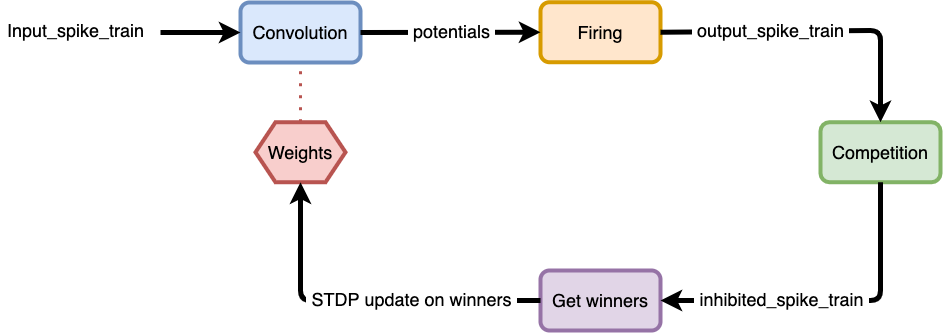

The diagram above was exported from draw.io. Its source (the exported page's mxGraphModel, read from the mxfile embedded in the PNG):
<mxGraphModel dx="2804" dy="3420" grid="1" gridSize="10" guides="1" tooltips="1" connect="1" arrows="1" fold="1" page="1" pageScale="1" pageWidth="827" pageHeight="1169" math="0" shadow="0">
  <root>
    <mxCell id="0" />
    <mxCell id="1" parent="0" />
    <mxCell id="2" value="&lt;font style=&quot;font-size: 18px&quot;&gt;Convolution&lt;/font&gt;" style="rounded=1;whiteSpace=wrap;html=1;strokeWidth=4;fillColor=#dae8fc;strokeColor=#6c8ebf;" vertex="1" parent="1">
      <mxGeometry x="1360" y="3042" width="120" height="60" as="geometry" />
    </mxCell>
    <mxCell id="3" value="&lt;font style=&quot;font-size: 18px&quot;&gt;Firing&lt;/font&gt;" style="rounded=1;whiteSpace=wrap;html=1;strokeWidth=4;fillColor=#ffe6cc;strokeColor=#d79b00;" vertex="1" parent="1">
      <mxGeometry x="1660" y="3041.73" width="120" height="60" as="geometry" />
    </mxCell>
    <mxCell id="4" value="&lt;font style=&quot;font-size: 18px&quot;&gt;Weights&lt;/font&gt;" style="shape=hexagon;perimeter=hexagonPerimeter2;whiteSpace=wrap;html=1;fixedSize=1;strokeWidth=4;fillColor=#f8cecc;strokeColor=#b85450;" vertex="1" parent="1">
      <mxGeometry x="1375" y="3161.73" width="90" height="60" as="geometry" />
    </mxCell>
    <mxCell id="5" value="&lt;font style=&quot;font-size: 18px&quot;&gt;Competition&lt;/font&gt;" style="rounded=1;whiteSpace=wrap;html=1;strokeWidth=4;fillColor=#d5e8d4;strokeColor=#82b366;" vertex="1" parent="1">
      <mxGeometry x="1940" y="3161.73" width="120" height="60" as="geometry" />
    </mxCell>
    <mxCell id="6" value="&lt;font style=&quot;font-size: 18px&quot;&gt;Get winners&lt;/font&gt;" style="rounded=1;whiteSpace=wrap;html=1;strokeWidth=4;fillColor=#e1d5e7;strokeColor=#9673a6;" vertex="1" parent="1">
      <mxGeometry x="1660" y="3310" width="120" height="60" as="geometry" />
    </mxCell>
    <mxCell id="7" value="" style="endArrow=classic;html=1;strokeWidth=5;entryX=0;entryY=0.5;entryDx=0;entryDy=0;" edge="1" target="2" parent="1">
      <mxGeometry width="50" height="50" relative="1" as="geometry">
        <mxPoint x="1280.0000000000005" y="3072" as="sourcePoint" />
        <mxPoint x="1200" y="3090" as="targetPoint" />
      </mxGeometry>
    </mxCell>
    <mxCell id="8" value="&lt;font style=&quot;font-size: 18px&quot;&gt;Input_spike_train&lt;/font&gt;" style="text;html=1;align=center;verticalAlign=middle;resizable=0;points=[];autosize=1;strokeColor=none;" vertex="1" parent="1">
      <mxGeometry x="1120" y="3060" width="150" height="20" as="geometry" />
    </mxCell>
    <mxCell id="9" value="" style="endArrow=classic;html=1;strokeWidth=5;exitX=1;exitY=0.5;exitDx=0;exitDy=0;entryX=0;entryY=0.5;entryDx=0;entryDy=0;" edge="1" source="2" target="3" parent="1">
      <mxGeometry relative="1" as="geometry">
        <mxPoint x="1510" y="3320" as="sourcePoint" />
        <mxPoint x="1610" y="3320" as="targetPoint" />
      </mxGeometry>
    </mxCell>
    <mxCell id="10" value="&lt;font style=&quot;font-size: 18px&quot;&gt;&amp;nbsp;potentials&amp;nbsp;&lt;/font&gt;" style="edgeLabel;resizable=0;html=1;align=center;verticalAlign=middle;" connectable="0" vertex="1" parent="9">
      <mxGeometry relative="1" as="geometry">
        <mxPoint y="-2" as="offset" />
      </mxGeometry>
    </mxCell>
    <mxCell id="11" value="" style="endArrow=classic;html=1;strokeWidth=5;exitX=1;exitY=0.5;exitDx=0;exitDy=0;entryX=0.5;entryY=0;entryDx=0;entryDy=0;" edge="1" source="3" target="5" parent="1">
      <mxGeometry relative="1" as="geometry">
        <mxPoint x="1930" y="3010" as="sourcePoint" />
        <mxPoint x="2170" y="3010" as="targetPoint" />
        <Array as="points">
          <mxPoint x="2000" y="3070" />
        </Array>
      </mxGeometry>
    </mxCell>
    <mxCell id="12" value="&lt;font style=&quot;font-size: 18px&quot;&gt;&amp;nbsp;output_spike_train&amp;nbsp;&lt;/font&gt;" style="edgeLabel;resizable=0;html=1;align=center;verticalAlign=middle;" connectable="0" vertex="1" parent="11">
      <mxGeometry relative="1" as="geometry">
        <mxPoint x="-47" y="-1" as="offset" />
      </mxGeometry>
    </mxCell>
    <mxCell id="13" value="" style="endArrow=classic;html=1;strokeWidth=5;exitX=0.5;exitY=1;exitDx=0;exitDy=0;entryX=1;entryY=0.5;entryDx=0;entryDy=0;" edge="1" source="5" target="6" parent="1">
      <mxGeometry relative="1" as="geometry">
        <mxPoint x="2178" y="3349.9999999999995" as="sourcePoint" />
        <mxPoint x="1830" y="3468.27" as="targetPoint" />
        <Array as="points">
          <mxPoint x="2000" y="3340" />
        </Array>
      </mxGeometry>
    </mxCell>
    <mxCell id="14" value="&lt;font style=&quot;font-size: 18px&quot;&gt;&amp;nbsp;inhibited_spike_train&amp;nbsp;&lt;/font&gt;" style="edgeLabel;resizable=0;html=1;align=center;verticalAlign=middle;" connectable="0" vertex="1" parent="13">
      <mxGeometry relative="1" as="geometry">
        <mxPoint x="-50" y="-2" as="offset" />
      </mxGeometry>
    </mxCell>
    <mxCell id="15" value="" style="endArrow=classic;html=1;strokeWidth=5;exitX=0;exitY=0.5;exitDx=0;exitDy=0;entryX=0.5;entryY=1;entryDx=0;entryDy=0;" edge="1" source="6" target="4" parent="1">
      <mxGeometry relative="1" as="geometry">
        <mxPoint x="1290" y="3390" as="sourcePoint" />
        <mxPoint x="1600" y="3390" as="targetPoint" />
        <Array as="points">
          <mxPoint x="1420" y="3340" />
        </Array>
      </mxGeometry>
    </mxCell>
    <mxCell id="16" value="&lt;font style=&quot;font-size: 18px&quot;&gt;&amp;nbsp;STDP update on winners&amp;nbsp;&lt;/font&gt;" style="edgeLabel;resizable=0;html=1;align=center;verticalAlign=middle;" connectable="0" vertex="1" parent="15">
      <mxGeometry relative="1" as="geometry">
        <mxPoint x="48" y="-2" as="offset" />
      </mxGeometry>
    </mxCell>
    <mxCell id="17" value="" style="endArrow=none;dashed=1;html=1;dashPattern=1 3;strokeWidth=3;entryX=0.5;entryY=1;entryDx=0;entryDy=0;exitX=0.5;exitY=0;exitDx=0;exitDy=0;fillColor=#f8cecc;strokeColor=#b85450;" edge="1" source="4" target="2" parent="1">
      <mxGeometry width="50" height="50" relative="1" as="geometry">
        <mxPoint x="1210" y="3270" as="sourcePoint" />
        <mxPoint x="1260" y="3220" as="targetPoint" />
      </mxGeometry>
    </mxCell>
  </root>
</mxGraphModel>